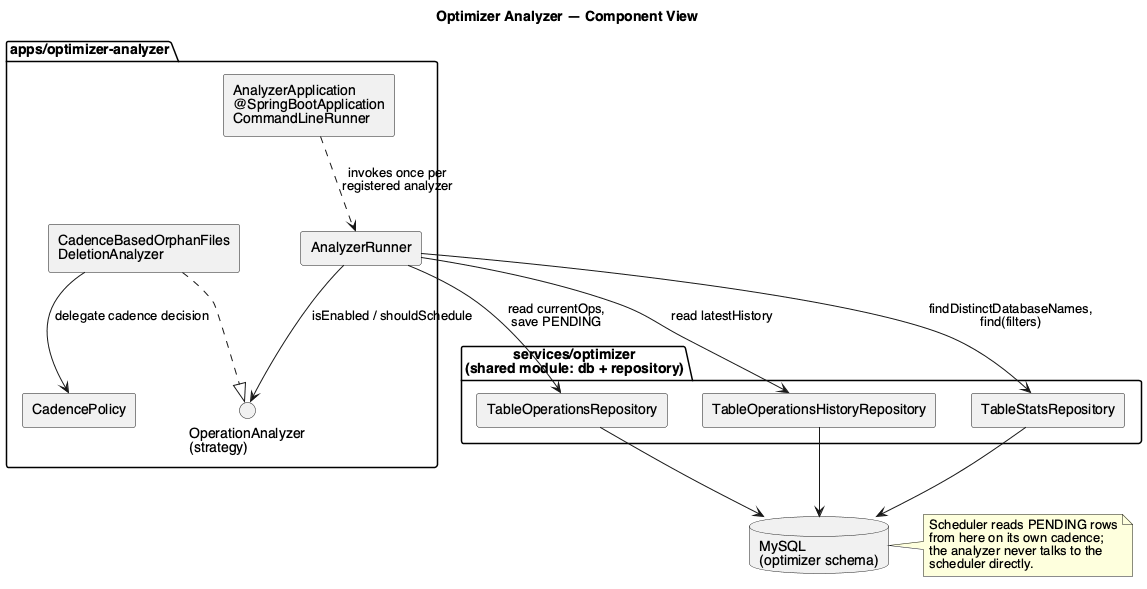

The diagram above was rendered by PlantUML. Its source (embedded in the PNG):
@startuml component
title Optimizer Analyzer — Component View

skinparam componentStyle rectangle
skinparam shadowing false
skinparam defaultFontName Helvetica

package "apps/optimizer-analyzer" {
  component "AnalyzerApplication\n@SpringBootApplication\nCommandLineRunner" as App
  component "AnalyzerRunner" as Runner

  interface "OperationAnalyzer\n(strategy)" as IfaceAnalyzer
  component "CadenceBasedOrphanFiles\nDeletionAnalyzer" as OFD
  component "CadencePolicy" as Policy
}

package "services/optimizer\n(shared module: db + repository)" {
  component "TableOperationsRepository" as OpsRepo
  component "TableOperationsHistoryRepository" as HistRepo
  component "TableStatsRepository" as StatsRepo
}

database "MySQL\n(optimizer schema)" as DB

App ..> Runner : invokes once per\nregistered analyzer
Runner --> IfaceAnalyzer : isEnabled / shouldSchedule
OFD ..|> IfaceAnalyzer
OFD --> Policy : delegate cadence decision

Runner --> StatsRepo : findDistinctDatabaseNames,\nfind(filters)
Runner --> OpsRepo : read currentOps,\nsave PENDING
Runner --> HistRepo : read latestHistory

OpsRepo --> DB
HistRepo --> DB
StatsRepo --> DB

note right of DB
  Scheduler reads PENDING rows
  from here on its own cadence;
  the analyzer never talks to the
  scheduler directly.
end note

@enduml